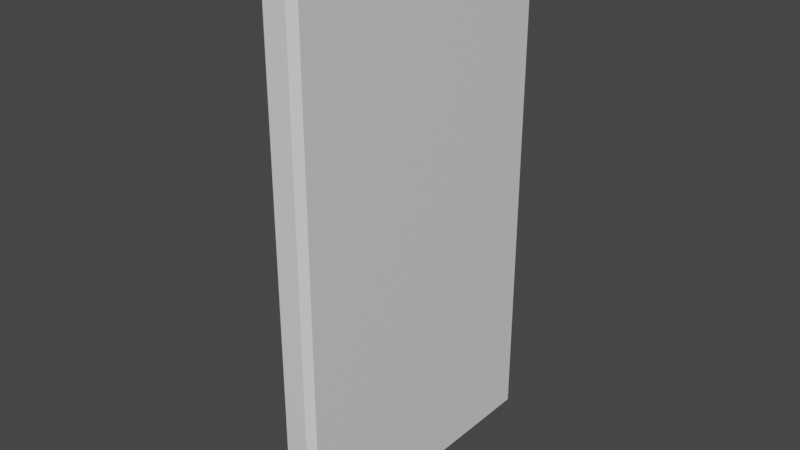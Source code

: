 # Source: fridgeDoor.blend  (saved by Blender 2.91.10; exported with 4.5.12 LTS)
import bpy
from mathutils import Matrix  # noqa: F401  (used for matrix-valued properties, if any)

bpy.ops.wm.read_factory_settings(use_empty=True)
scene = bpy.context.scene
scene.name = 'Scene'

# ---- collections
col_collection = bpy.data.collections.new('Collection'); scene.collection.children.link(col_collection)

# ---- materials (node trees are filled in below, after node groups)
mat_fridge_doorhandle = bpy.data.materials.new('fridge_doorHandle')
mat_fridge_doorhandle.use_transparent_shadow = False
mat_fridge_doorhandle.roughness = 0.5
mat_material_001 = bpy.data.materials.new('Material.001')
mat_material_001.use_transparent_shadow = False

# ---- material node trees
mat_fridge_doorhandle.use_nodes = True; mat_fridge_doorhandle.node_tree.nodes.clear()
_N = mat_fridge_doorhandle.node_tree.nodes; _L = mat_fridge_doorhandle.node_tree.links
n0 = _N.new('ShaderNodeBsdfPrincipled'); n0.name = 'Principled BSDF'; n0.location = (10, 300)
n0.distribution = 'GGX'
n0.subsurface_method = 'BURLEY'
n0.inputs[3].default_value = 1.45
n0.inputs[27].default_value = (0.0, 0.0, 0.0, 1.0)
n0.inputs[28].default_value = 1.0
n1 = _N.new('ShaderNodeOutputMaterial'); n1.name = 'Material Output'; n1.location = (300, 300)
_L.new(n0.outputs[0], n1.inputs[0])
n1.is_active_output = True
mat_material_001.use_nodes = True; mat_material_001.node_tree.nodes.clear()
_N = mat_material_001.node_tree.nodes; _L = mat_material_001.node_tree.links
n0 = _N.new('ShaderNodeBsdfPrincipled'); n0.name = 'Principled BSDF'; n0.location = (10, 300)
n0.distribution = 'GGX'
n0.subsurface_method = 'BURLEY'
n0.inputs[2].default_value = 0.4
n0.inputs[3].default_value = 1.45
n0.inputs[27].default_value = (0.0, 0.0, 0.0, 1.0)
n0.inputs[28].default_value = 1.0
n1 = _N.new('ShaderNodeOutputMaterial'); n1.name = 'Material Output'; n1.location = (300, 300)
_L.new(n0.outputs[0], n1.inputs[0])
n1.is_active_output = True

# ---- world
world_world = bpy.data.worlds.new('World'); scene.world = world_world
world_world.use_nodes = True; world_world.node_tree.nodes.clear()
_N = world_world.node_tree.nodes; _L = world_world.node_tree.links
n0 = _N.new('ShaderNodeOutputWorld'); n0.name = 'World Output'; n0.location = (300, 300)
n1 = _N.new('ShaderNodeBackground'); n1.name = 'Background'; n1.location = (10, 300)
n1.inputs[0].default_value = (0.05088, 0.05088, 0.05088, 1.0)
_L.new(n1.outputs[0], n0.inputs[0])
n0.is_active_output = True
world_world.color = (0.05088, 0.05088, 0.05088)
world_world.use_sun_shadow = False
world_world.sun_shadow_jitter_overblur = 0.0

# ---- meshes
me_fridge_door = bpy.data.meshes.new('fridge_door')
me_fridge_door.from_pydata([(-0.5437, 21.9, -6.141), (-0.6421, 21.59, -6.098), (-0.9147, 21.49, -6.139), (-0.9136, 21.9, -6.154), (-0.5437, 22.0, -5.316), (-0.5437, 22.0, -6.054), (-0.9136, 22.0, -6.054), (-0.9136, 22.0, -5.316), (-0.5437, 1.055, -5.23), (-0.6421, 1.373, -5.273), (-0.9147, 1.472, -5.231), (-0.9136, 1.055, -5.216), (0.5523, 21.59, -5.216), (0.5523, 21.9, -5.216), (-0.5437, 21.9, -5.23), (-0.6421, 21.59, -5.273), (-1.014, 1.055, -5.316), (-1.014, 1.472, -5.316), (-1.014, 1.472, -6.054), (-1.014, 1.055, -6.054), (-0.5437, 0.9555, -6.054), (-0.5437, 0.9555, -5.316), (-0.9136, 0.9555, -5.316), (-0.9136, 0.9555, -6.054), (0.5523, 1.055, -5.216), (0.5523, 1.372, -5.216), (0.5523, 21.9, -6.154), (0.5523, 21.59, -6.154), (0.5523, 0.9555, -6.054), (0.5523, 0.9555, -5.316), (0.5523, 1.372, -6.154), (0.5523, 1.055, -6.154), (-0.5437, 1.055, -6.141), (-0.6421, 1.373, -6.098), (0.5523, 21.49, -5.316), (-0.4437, 21.49, -5.381), (-0.4437, 21.49, -5.99), (0.5523, 21.49, -6.054), (-0.9136, 21.9, -5.216), (-0.9147, 21.49, -5.231), (-0.9147, 1.472, -6.139), (-0.9136, 1.055, -6.154), (-1.014, 21.49, -5.316), (-1.014, 21.9, -5.316), (-1.014, 21.9, -6.054), (-1.014, 21.49, -6.054), (-0.5437, 21.39, -5.387), (-0.5437, 1.572, -5.387), (-0.5437, 1.572, -5.983), (-0.5437, 21.39, -5.983), (-0.4437, 1.472, -5.381), (0.5523, 1.472, -5.316), (0.5523, 1.472, -6.054), (-0.4437, 1.472, -5.99), (0.5523, 22.0, -5.316), (0.5523, 22.0, -6.054), (0.02403, 0.07527, -6.384), (0.02403, 0.07527, 6.384), (0.02403, 22.88, 6.384), (0.02403, 22.88, -6.384), (0.9, -0.02473, -6.384), (0.9, -0.02473, 6.384), (0.124, -0.02473, 6.384), (0.124, -0.02473, -6.384), (1.0, 0.07527, 6.384), (1.0, 0.07527, -6.384), (1.0, 22.88, -6.384), (1.0, 22.88, 6.384), (0.9, 22.88, -6.484), (0.9, 0.07527, -6.484), (0.124, 0.07527, -6.484), (0.124, 22.88, -6.484), (0.124, 22.88, 6.484), (0.124, 0.07527, 6.484), (0.9, 0.07527, 6.484), (0.9, 22.88, 6.484), (0.124, 22.98, -6.384), (0.9, 22.98, -6.384), (0.9, 22.98, 6.384), (0.124, 22.98, 6.384)], [], [(0, 1, 2, 3), (4, 5, 6, 7), (8, 9, 10, 11), (12, 13, 14, 15), (16, 17, 18, 19), (20, 21, 22, 23), (24, 25, 9, 8), (26, 27, 1, 0), (28, 29, 21, 20), (30, 31, 32, 33), (34, 35, 36, 37), (15, 14, 38, 39), (1, 33, 40, 2), (33, 32, 41, 40), (9, 15, 39, 10), (42, 43, 44, 45), (46, 47, 48, 49), (50, 51, 52, 53), (17, 42, 45, 18), (41, 23, 19), (6, 3, 44), (16, 22, 11), (38, 7, 43), (46, 35, 15), (47, 9, 50), (48, 53, 33), (49, 1, 36), (20, 23, 41, 32), (0, 3, 6, 5), (23, 22, 16, 19), (39, 38, 43, 42), (14, 13, 54, 4), (21, 29, 24, 8), (45, 44, 3, 2), (44, 43, 7, 6), (28, 20, 32, 31), (26, 0, 5, 55), (38, 14, 4, 7), (22, 21, 8, 11), (11, 10, 17, 16), (10, 39, 42, 17), (19, 18, 40, 41), (18, 45, 2, 40), (15, 9, 47, 46), (33, 1, 49, 48), (37, 36, 1, 27), (30, 33, 53, 52), (51, 50, 9, 25), (12, 15, 35, 34), (46, 49, 36, 35), (50, 53, 48, 47), (54, 55, 5, 4), (56, 57, 58, 59), (60, 61, 62, 63), (64, 65, 66, 67), (68, 69, 70, 71), (72, 73, 74, 75), (76, 71, 59), (77, 66, 68), (75, 67, 78), (79, 58, 72), (64, 74, 61), (62, 73, 57), (56, 70, 63), (60, 69, 65), (76, 77, 68, 71), (65, 64, 61, 60), (57, 56, 63, 62), (78, 79, 72, 75), (58, 57, 73, 72), (66, 65, 69, 68), (70, 69, 60, 63), (74, 73, 62, 61), (71, 70, 56, 59), (77, 78, 67, 66), (79, 76, 59, 58), (75, 74, 64, 67), (76, 79, 78, 77)])
me_fridge_door.polygons.foreach_set('use_smooth', [True] * 78)
me_fridge_door.polygons.foreach_set('material_index', [0, 0, 0, 0, 0, 0, 0, 0, 0, 0, 0, 0, 0, 0, 0, 0, 0, 0, 0, 0, 0, 0, 0, 0, 0, 0, 0, 0, 0, 0, 0, 0, 0, 0, 0, 0, 0, 0, 0, 0, 0, 0, 0, 0, 0, 0, 0, 0, 0, 0, 0, 0, 1, 1, 1, 1, 1, 1, 1, 1, 1, 1, 1, 1, 1, 1, 1, 1, 1, 1, 1, 1, 1, 1, 1, 1, 1, 1])
_k = set([(0, 1), (0, 3), (0, 5), (0, 26), (1, 2), (1, 27), (1, 33), (1, 36), (1, 49), (2, 3), (2, 40), (2, 45), (3, 6), (3, 44), (4, 7), (4, 14), (4, 54), (5, 6), (5, 55), (6, 7), (6, 44), (7, 38), (7, 43), (8, 9), (8, 11), (8, 21), (8, 24), (9, 10), (9, 15), (9, 25), (9, 47), (9, 50), (10, 11), (10, 17), (10, 39), (11, 16), (11, 22), (12, 13), (12, 15), (12, 34), (13, 14), (13, 54), (14, 15), (14, 38), (15, 35), (15, 39), (15, 46), (16, 17), (16, 19), (16, 22), (17, 42), (18, 19), (18, 40), (18, 45), (19, 23), (19, 41), (20, 23), (20, 28), (20, 32), (21, 22), (21, 29), (22, 23), (23, 41), (24, 25), (24, 29), (25, 51), (26, 27), (26, 55), (27, 37), (28, 29), (28, 31), (30, 31), (30, 33), (30, 52), (31, 32), (32, 33), (32, 41), (33, 40), (33, 48), (33, 53), (34, 35), (34, 37), (35, 36), (35, 46), (36, 37), (36, 49), (38, 39), (38, 43), (39, 42), (40, 41), (42, 43), (43, 44), (44, 45), (46, 47), (46, 49), (47, 48), (47, 50), (48, 49), (48, 53), (50, 51), (50, 53), (51, 52), (52, 53), (54, 55), (56, 57), (56, 59), (56, 63), (56, 70), (57, 58), (57, 62), (57, 73), (58, 59), (58, 72), (58, 79), (59, 71), (59, 76), (60, 61), (60, 63), (60, 65), (60, 69), (61, 62), (61, 64), (61, 74), (62, 63), (62, 73), (63, 70), (64, 65), (64, 67), (64, 74), (65, 66), (65, 69), (66, 67), (66, 68), (66, 77), (67, 75), (67, 78), (68, 69), (68, 71), (68, 77), (69, 70), (70, 71), (71, 76), (72, 73), (72, 75), (72, 79), (73, 74), (74, 75), (75, 78), (76, 77), (76, 79), (77, 78), (78, 79)])
me_fridge_door.attributes.new('sharp_edge', 'BOOLEAN', 'EDGE').data.foreach_set('value', [ (min(e.vertices), max(e.vertices)) in _k for e in me_fridge_door.edges])
_uv = me_fridge_door.uv_layers.new(name='UVMap')
_uv.uv.foreach_set('vector', [0.5363, 0.25, 0.5192, 0.25, 0.5139, 0.25, 0.5363, 0.25, 0.5417, 0.2338, 0.5417, 0.2481, 0.5417, 0.2481, 0.5417, 0.2338, 0.4637, 0.2319, 0.4808, 0.2319, 0.4861, 0.2319, 0.4637, 0.2319, 0.5193, 0.2319, 0.5363, 0.2319, 0.5363, 0.2319, 0.5192, 0.2319, 0.4637, 0.2338, 0.4861, 0.2338, 0.4861, 0.2481, 0.4637, 0.2481, 0.4583, 0.2481, 0.4583, 0.2338, 0.4583, 0.2338, 0.4583, 0.2481, 0.4637, 0.2319, 0.4807, 0.2319, 0.4808, 0.2319, 0.4637, 0.2319, 0.5363, 0.25, 0.5193, 0.25, 0.5192, 0.25, 0.5363, 0.25, 0.4583, 0.2481, 0.4583, 0.2338, 0.4583, 0.2338, 0.4583, 0.2481, 0.4807, 0.25, 0.4637, 0.25, 0.4637, 0.25, 0.4808, 0.25, 0.5139, 0.2339, 0.5139, 0.2341, 0.5139, 0.2478, 0.5139, 0.2481, 0.5192, 0.2319, 0.5363, 0.2319, 0.5363, 0.2319, 0.5139, 0.2319, 0.514, 0.25, 0.486, 0.25, 0.4861, 0.25, 0.5139, 0.25, 0.4808, 0.25, 0.4637, 0.25, 0.4637, 0.25, 0.4861, 0.25, 0.486, 0.2319, 0.514, 0.2319, 0.5139, 0.2319, 0.4861, 0.2319, 0.5139, 0.2338, 0.5363, 0.2338, 0.5363, 0.2481, 0.5139, 0.2481, 0.5138, 0.2342, 0.4863, 0.2342, 0.4863, 0.2477, 0.5138, 0.2477, 0.4861, 0.2341, 0.4861, 0.2339, 0.4861, 0.2481, 0.4861, 0.2478, 0.4861, 0.2338, 0.5139, 0.2338, 0.5139, 0.2481, 0.4861, 0.2481, 0.4637, 0.25, 0.4583, 0.2481, 0.4637, 0.2481, 0.5417, 0.2481, 0.5363, 0.25, 0.5363, 0.2481, 0.4637, 0.2338, 0.4583, 0.2338, 0.4637, 0.2319, 0.5363, 0.2319, 0.5417, 0.2338, 0.5363, 0.2338, 0.5138, 0.2342, 0.5139, 0.2341, 0.514, 0.2319, 0.4863, 0.2342, 0.4808, 0.2319, 0.4861, 0.2341, 0.4863, 0.2477, 0.4861, 0.2478, 0.486, 0.25, 0.5138, 0.2477, 0.5192, 0.25, 0.5139, 0.2478, 0.4583, 0.2481, 0.4583, 0.2481, 0.4637, 0.25, 0.4637, 0.25, 0.5363, 0.25, 0.5363, 0.25, 0.5417, 0.2481, 0.5417, 0.2481, 0.4583, 0.2481, 0.4583, 0.2338, 0.4637, 0.2338, 0.4637, 0.2481, 0.5139, 0.2319, 0.5363, 0.2319, 0.5363, 0.2338, 0.5139, 0.2338, 0.5363, 0.2319, 0.5363, 0.2319, 0.5417, 0.2338, 0.5417, 0.2338, 0.4583, 0.2338, 0.4583, 0.2338, 0.4637, 0.2319, 0.4637, 0.2319, 0.5139, 0.2481, 0.5363, 0.2481, 0.5363, 0.25, 0.5139, 0.25, 0.5363, 0.2481, 0.5363, 0.2338, 0.5417, 0.2338, 0.5417, 0.2481, 0.4583, 0.2481, 0.4583, 0.2481, 0.4637, 0.25, 0.4637, 0.25, 0.5363, 0.25, 0.5363, 0.25, 0.5417, 0.2481, 0.5417, 0.2481, 0.5363, 0.2319, 0.5363, 0.2319, 0.5417, 0.2338, 0.5417, 0.2338, 0.4583, 0.2338, 0.4583, 0.2338, 0.4637, 0.2319, 0.4637, 0.2319, 0.4637, 0.2319, 0.4861, 0.2319, 0.4861, 0.2338, 0.4637, 0.2338, 0.4861, 0.2319, 0.5139, 0.2319, 0.5139, 0.2338, 0.4861, 0.2338, 0.4637, 0.2481, 0.4861, 0.2481, 0.4861, 0.25, 0.4637, 0.25, 0.4861, 0.2481, 0.5139, 0.2481, 0.5139, 0.25, 0.4861, 0.25, 0.514, 0.2319, 0.486, 0.2319, 0.4863, 0.2342, 0.5138, 0.2342, 0.486, 0.25, 0.514, 0.25, 0.5138, 0.2477, 0.4863, 0.2477, 0.5139, 0.2481, 0.5139, 0.2478, 0.5192, 0.25, 0.5193, 0.25, 0.4807, 0.25, 0.4808, 0.25, 0.4861, 0.2478, 0.4861, 0.2481, 0.4861, 0.2339, 0.4861, 0.2341, 0.4808, 0.2319, 0.4807, 0.2319, 0.5193, 0.2319, 0.5192, 0.2319, 0.5139, 0.2341, 0.5139, 0.2339, 0.5138, 0.2342, 0.5138, 0.2477, 0.5139, 0.2478, 0.5139, 0.2341, 0.4861, 0.2341, 0.4861, 0.2478, 0.4863, 0.2477, 0.4863, 0.2342, 0.5417, 0.2338, 0.5417, 0.2481, 0.5417, 0.2481, 0.5417, 0.2338, 0.0, 0.0, 0.0, 0.0, 0.0, 0.0, 0.0, 0.0, 0.0, 0.0, 0.0, 0.0, 0.0, 0.0, 0.0, 0.0, 0.0, 0.0, 0.0, 0.0, 0.0, 0.0, 0.0, 0.0, 0.0, 0.0, 0.0, 0.0, 0.0, 0.0, 0.0, 0.0, 0.0, 0.0, 0.0, 0.0, 0.0, 0.0, 0.0, 0.0, 0.0, 0.0, 0.0, 0.0, 0.0, 0.0, 0.0, 0.0, 0.0, 0.0, 0.0, 0.0, 0.0, 0.0, 0.0, 0.0, 0.0, 0.0, 0.0, 0.0, 0.0, 0.0, 0.0, 0.0, 0.0, 0.0, 0.0, 0.0, 0.0, 0.0, 0.0, 0.0, 0.0, 0.0, 0.0, 0.0, 0.0, 0.0, 0.0, 0.0, 0.0, 0.0, 0.0, 0.0, 0.0, 0.0, 0.0, 0.0, 0.0, 0.0, 0.0, 0.0, 0.0, 0.0, 0.0, 0.0, 0.0, 0.0, 0.0, 0.0, 0.0, 0.0, 0.0, 0.0, 0.0, 0.0, 0.0, 0.0, 0.0, 0.0, 0.0, 0.0, 0.0, 0.0, 0.0, 0.0, 0.0, 0.0, 0.0, 0.0, 0.0, 0.0, 0.0, 0.0, 0.0, 0.0, 0.0, 0.0, 0.0, 0.0, 0.0, 0.0, 0.0, 0.0, 0.0, 0.0, 0.0, 0.0, 0.0, 0.0, 0.0, 0.0, 0.0, 0.0, 0.0, 0.0, 0.0, 0.0, 0.0, 0.0, 0.0, 0.0, 0.0, 0.0, 0.0, 0.0, 0.0, 0.0, 0.0, 0.0, 0.0, 0.0, 0.0, 0.0, 0.0, 0.0, 0.0, 0.0, 0.0, 0.0, 0.0, 0.0, 0.0, 0.0, 0.0, 0.0, 0.0, 0.0, 0.0, 0.0, 0.0, 0.0, 0.0, 0.0, 0.0, 0.0, 0.0, 0.0, 0.0, 0.0, 0.0, 0.0])
me_fridge_door.materials.append(mat_fridge_doorhandle)
me_fridge_door.materials.append(mat_material_001)
me_fridge_door.use_remesh_fix_poles = True
me_fridge_door.use_remesh_preserve_attributes = False
me_fridge_door.use_mirror_vertex_groups = False
me_fridge_door.update()
me_fridge_door.normals_split_custom_set([tuple(v) for v in zip(*[iter([0.09928, -0.09132, -0.9909, 0.09928, -0.09132, -0.9909, 0.09928, -0.09132, -0.9909, 0.09928, -0.09132, -0.9909, 0.0, 1.0, 5.852e-06, 0.0, 1.0, 5.852e-06, 0.0, 1.0, 6.988e-06, 0.0, 1.0, 6.988e-06, 0.09928, 0.09131, 0.9909, 0.09928, 0.09131, 0.9909, 0.09928, 0.09131, 0.9909, 0.09928, 0.09131, 0.9909, -0.0305, -0.06269, 0.9976, -0.0305, -0.06269, 0.9976, -0.0305, -0.06269, 0.9976, -0.0305, -0.06269, 0.9976, -1.0, -4.225e-08, 0.0, -1.0, -2.109e-08, 0.0, -1.0, -2.109e-08, 0.0, -1.0, -4.225e-08, 0.0, 0.0, -1.0, 0.0, 0.0, -1.0, 0.0, 0.0, -1.0, 0.0, 0.0, -1.0, 0.0, -0.0305, 0.06269, 0.9976, -0.0305, 0.06269, 0.9976, -0.0305, 0.06269, 0.9976, -0.0305, 0.06269, 0.9976, -0.0305, -0.06269, -0.9976, -0.0305, -0.06269, -0.9976, -0.0305, -0.06269, -0.9976, -0.0305, -0.06269, -0.9976, 0.0, -1.0, 0.0, 0.0, -1.0, 0.0, 0.0, -1.0, 0.0, 0.0, -1.0, 0.0, -0.0305, 0.06269, -0.9976, -0.0305, 0.06269, -0.9976, -0.0305, 0.06269, -0.9976, -0.0305, 0.06269, -0.9976, 2.712e-12, -1.0, -5.688e-06, 2.712e-12, -1.0, -5.688e-06, 2.712e-12, -1.0, -5.688e-06, 2.712e-12, -1.0, -5.688e-06, 0.09927, -0.09132, 0.9909, 0.09927, -0.09132, 0.9909, 0.09927, -0.09132, 0.9909, 0.09927, -0.09132, 0.9909, 0.151, 1.991e-07, -0.9885, 0.151, 1.991e-07, -0.9885, 0.151, 1.991e-07, -0.9885, 0.151, 1.991e-07, -0.9885, 0.09928, 0.09132, -0.9909, 0.09928, 0.09132, -0.9909, 0.09928, 0.09132, -0.9909, 0.09928, 0.09132, -0.9909, 0.151, -2.497e-07, 0.9885, 0.151, -2.497e-07, 0.9885, 0.151, -2.497e-07, 0.9885, 0.151, -2.497e-07, 0.9885, -1.0, -2.109e-08, 0.0, -1.0, -4.225e-08, 0.0, -1.0, -4.225e-08, 0.0, -1.0, -2.109e-08, 0.0, 1.0, 4.984e-10, 0.0, 1.0, 4.984e-10, 0.0, 1.0, 4.984e-10, 0.0, 1.0, 4.984e-10, 0.0, 1.017e-06, 1.0, 1.6e-06, 1.017e-06, 1.0, 1.6e-06, 1.017e-06, 1.0, 1.6e-06, 1.017e-06, 1.0, 1.6e-06, -1.0, -2.109e-08, 0.0, -1.0, -2.109e-08, 0.0, -1.0, -2.109e-08, 0.0, -1.0, -2.109e-08, 0.0, -0.5774, -0.5774, -0.5774, -0.5774, -0.5774, -0.5774, -0.5774, -0.5774, -0.5774, -0.5773, 0.5774, -0.5774, -0.5773, 0.5774, -0.5774, -0.5773, 0.5774, -0.5774, -0.5773, -0.5774, 0.5774, -0.5773, -0.5774, 0.5774, -0.5773, -0.5774, 0.5774, -0.5773, 0.5773, 0.5774, -0.5773, 0.5773, 0.5774, -0.5773, 0.5773, 0.5774, 0.3024, -0.3576, 0.8836, 0.3024, -0.3576, 0.8836, 0.3024, -0.3576, 0.8836, 0.3024, 0.3575, 0.8836, 0.3024, 0.3575, 0.8836, 0.3024, 0.3575, 0.8836, 0.3024, 0.3576, -0.8836, 0.3024, 0.3576, -0.8836, 0.3024, 0.3576, -0.8836, 0.3024, -0.3575, -0.8836, 0.3024, -0.3575, -0.8836, 0.3024, -0.3575, -0.8836, 0.01251, -0.6835, -0.7298, 0.01251, -0.6835, -0.7298, 0.01251, -0.6835, -0.7298, 0.01251, -0.6835, -0.7298, 0.01251, 0.6835, -0.7298, 0.01251, 0.6835, -0.7298, 0.01251, 0.6835, -0.7298, 0.01251, 0.6835, -0.7298, -0.7071, -0.7071, 0.0, -0.7071, -0.7071, 0.0, -0.7071, -0.7071, 0.0, -0.7071, -0.7071, 0.0, -0.6813, -0.01215, 0.7319, -0.6813, -0.01215, 0.7319, -0.6813, -0.01215, 0.7319, -0.6813, -0.01215, 0.7319, -0.004222, 0.6836, 0.7299, -0.004222, 0.6836, 0.7299, -0.004222, 0.6836, 0.7299, -0.004222, 0.6836, 0.7299, -0.004223, -0.6836, 0.7299, -0.004223, -0.6836, 0.7299, -0.004223, -0.6836, 0.7299, -0.004223, -0.6836, 0.7299, -0.6813, -0.01215, -0.7319, -0.6813, -0.01215, -0.7319, -0.6813, -0.01215, -0.7319, -0.6813, -0.01215, -0.7319, -0.7071, 0.7071, 2.285e-06, -0.7071, 0.7071, 2.285e-06, -0.7071, 0.7071, 2.285e-06, -0.7071, 0.7071, 2.285e-06, -0.004223, -0.6836, -0.7299, -0.004223, -0.6836, -0.7299, -0.004223, -0.6836, -0.7299, -0.004223, -0.6836, -0.7299, -0.004224, 0.6836, -0.7299, -0.004224, 0.6836, -0.7299, -0.004224, 0.6836, -0.7299, -0.004224, 0.6836, -0.7299, 0.01251, 0.6835, 0.7298, 0.01251, 0.6835, 0.7298, 0.01251, 0.6835, 0.7298, 0.01251, 0.6835, 0.7298, 0.01251, -0.6835, 0.7298, 0.01251, -0.6835, 0.7298, 0.01251, -0.6835, 0.7298, 0.01251, -0.6835, 0.7298, -0.6813, 0.01214, 0.7319, -0.6813, 0.01214, 0.7319, -0.6813, 0.01214, 0.7319, -0.6813, 0.01214, 0.7319, -0.6524, -1.347e-07, 0.7579, -0.6524, -1.347e-07, 0.7579, -0.6524, -1.347e-07, 0.7579, -0.6524, -1.347e-07, 0.7579, -0.6813, 0.01215, -0.7319, -0.6813, 0.01215, -0.7319, -0.6813, 0.01215, -0.7319, -0.6813, 0.01215, -0.7319, -0.6524, 1.362e-07, -0.7579, -0.6524, 1.362e-07, -0.7579, -0.6524, 1.362e-07, -0.7579, -0.6524, 1.362e-07, -0.7579, 0.7574, -1.798e-07, 0.6529, 0.7574, -1.798e-07, 0.6529, 0.7574, -1.798e-07, 0.6529, 0.7574, -1.798e-07, 0.6529, 0.7574, 1.314e-07, -0.6529, 0.7574, 1.314e-07, -0.6529, 0.7574, 1.314e-07, -0.6529, 0.7574, 1.314e-07, -0.6529, -0.03664, -0.7397, -0.6719, -0.03664, -0.7397, -0.6719, -0.03664, -0.7397, -0.6719, -0.03664, -0.7397, -0.6719, -0.03664, 0.7397, -0.6719, -0.03664, 0.7397, -0.6719, -0.03664, 0.7397, -0.6719, -0.03664, 0.7397, -0.6719, -0.03665, 0.7397, 0.6719, -0.03665, 0.7397, 0.6719, -0.03665, 0.7397, 0.6719, -0.03665, 0.7397, 0.6719, -0.03664, -0.7397, 0.6719, -0.03664, -0.7397, 0.6719, -0.03664, -0.7397, 0.6719, -0.03664, -0.7397, 0.6719, 0.7071, -0.7071, -2.797e-06, 0.7071, -0.7071, -2.797e-06, 0.7071, -0.7071, -2.797e-06, 0.7071, -0.7071, -2.797e-06, 0.7071, 0.7071, 2.097e-06, 0.7071, 0.7071, 2.097e-06, 0.7071, 0.7071, 2.097e-06, 0.7071, 0.7071, 2.097e-06, 0.0, 1.0, 4.717e-06, 0.0, 1.0, 4.717e-06, 0.0, 1.0, 5.852e-06, 0.0, 1.0, 5.852e-06, -1.0, 0.0, 0.0, -1.0, 0.0, 0.0, -1.0, 0.0, 0.0, -1.0, 0.0, 0.0, 0.0, -1.0, -3.134e-07, 0.0, -1.0, -3.134e-07, 0.0, -1.0, -3.134e-07, 0.0, -1.0, -3.134e-07, 1.0, 0.0, 0.0, 1.0, 0.0, 0.0, 1.0, 0.0, 0.0, 1.0, 0.0, 0.0, 0.0, 3.554e-07, -1.0, 0.0, 3.554e-07, -1.0, 0.0, 3.554e-07, -1.0, 0.0, 3.554e-07, -1.0, 0.0, -3.554e-07, 1.0, 0.0, -3.554e-07, 1.0, 0.0, -3.554e-07, 1.0, 0.0, -3.554e-07, 1.0, -0.5773, 0.5773, -0.5774, -0.5773, 0.5773, -0.5774, -0.5773, 0.5773, -0.5774, 0.5773, 0.5773, -0.5774, 0.5773, 0.5773, -0.5774, 0.5773, 0.5773, -0.5774, 0.5773, 0.5773, 0.5774, 0.5773, 0.5773, 0.5774, 0.5773, 0.5773, 0.5774, -0.5773, 0.5773, 0.5774, -0.5773, 0.5773, 0.5774, -0.5773, 0.5773, 0.5774, 0.5774, -0.5773, 0.5773, 0.5774, -0.5773, 0.5773, 0.5774, -0.5773, 0.5773, -0.5774, -0.5773, 0.5773, -0.5774, -0.5773, 0.5773, -0.5774, -0.5773, 0.5773, -0.5774, -0.5773, -0.5773, -0.5774, -0.5773, -0.5773, -0.5774, -0.5773, -0.5773, 0.5774, -0.5773, -0.5773, 0.5774, -0.5773, -0.5773, 0.5774, -0.5773, -0.5773, 0.0, 0.7071, -0.7071, 0.0, 0.7071, -0.7071, 0.0, 0.7071, -0.7071, 0.0, 0.7071, -0.7071, 0.7071, -0.7071, -2.215e-07, 0.7071, -0.7071, -2.215e-07, 0.7071, -0.7071, -2.215e-07, 0.7071, -0.7071, -2.215e-07, -0.7071, -0.7071, -2.217e-07, -0.7071, -0.7071, -2.217e-07, -0.7071, -0.7071, -2.217e-07, -0.7071, -0.7071, -2.217e-07, 0.0, 0.7071, 0.7071, 0.0, 0.7071, 0.7071, 0.0, 0.7071, 0.7071, 0.0, 0.7071, 0.7071, -0.7071, -2.514e-07, 0.7071, -0.7071, -2.514e-07, 0.7071, -0.7071, -2.514e-07, 0.7071, -0.7071, -2.514e-07, 0.7071, 0.7071, 2.513e-07, -0.7071, 0.7071, 2.513e-07, -0.7071, 0.7071, 2.513e-07, -0.7071, 0.7071, 2.513e-07, -0.7071, 0.0, -0.7071, -0.7071, 0.0, -0.7071, -0.7071, 0.0, -0.7071, -0.7071, 0.0, -0.7071, -0.7071, 0.0, -0.7071, 0.7071, 0.0, -0.7071, 0.7071, 0.0, -0.7071, 0.7071, 0.0, -0.7071, 0.7071, -0.7071, 2.513e-07, -0.7071, -0.7071, 2.513e-07, -0.7071, -0.7071, 2.513e-07, -0.7071, -0.7071, 2.513e-07, -0.7071, 0.7071, 0.7071, 3.961e-07, 0.7071, 0.7071, 3.961e-07, 0.7071, 0.7071, 3.961e-07, 0.7071, 0.7071, 3.961e-07, -0.7071, 0.7071, 3.961e-07, -0.7071, 0.7071, 3.961e-07, -0.7071, 0.7071, 3.961e-07, -0.7071, 0.7071, 3.961e-07, 0.7071, -2.518e-07, 0.7071, 0.7071, -2.518e-07, 0.7071, 0.7071, -2.518e-07, 0.7071, 0.7071, -2.518e-07, 0.7071, 0.0, 1.0, 5.776e-07, 0.0, 1.0, 5.776e-07, 0.0, 1.0, 5.776e-07, 0.0, 1.0, 5.776e-07])] * 3)])
me_highlight_fridge_door_001 = bpy.data.meshes.new('highlight_fridge_door.001')
me_highlight_fridge_door_001.from_pydata([(-0.5387, 22.02, -6.47), (-1.019, 22.01, -6.47), (-1.019, 21.48, -6.473), (-0.5853, 21.53, -6.438), (-0.5429, 22.33, -5.177), (-1.032, 22.31, -5.193), (-1.032, 22.31, -6.177), (-0.5429, 22.33, -6.193), (-0.5387, 0.9373, -4.9), (-1.019, 0.9485, -4.9), (-1.019, 1.48, -4.897), (-0.5853, 1.429, -4.932), (0.5396, 21.44, -4.9), (-0.5853, 21.53, -4.932), (-0.5387, 22.02, -4.9), (0.5457, 22.02, -4.887), (-1.319, 0.9366, -5.193), (-1.319, 0.9366, -6.177), (-1.333, 1.473, -6.197), (-1.333, 1.473, -5.173), (-0.5429, 0.6343, -6.193), (-1.032, 0.65, -6.177), (-1.032, 0.65, -5.193), (-0.5429, 0.6343, -5.177), (0.5457, 0.9376, -4.887), (0.5396, 1.522, -4.9), (0.5457, 22.02, -6.484), (0.5396, 21.44, -6.47), (0.5515, 0.6343, -6.193), (0.5515, 0.6343, -5.177), (0.5396, 1.522, -6.47), (-0.5853, 1.429, -6.438), (-0.5387, 0.9373, -6.47), (0.5457, 0.9376, -6.484), (0.5452, 21.16, -5.186), (0.5452, 21.16, -6.184), (-0.3616, 21.19, -6.156), (-0.3616, 21.19, -5.214), (-1.019, 21.48, -4.897), (-1.019, 22.01, -4.9), (-1.019, 1.48, -6.473), (-1.019, 0.9485, -6.47), (-1.333, 21.49, -5.173), (-1.333, 21.49, -6.197), (-1.319, 22.02, -6.177), (-1.319, 22.02, -5.193), (-0.2485, 21.29, -5.224), (-0.2485, 21.29, -6.146), (-0.2485, 1.667, -6.146), (-0.2485, 1.667, -5.224), (-0.3616, 1.769, -5.214), (-0.3616, 1.769, -6.156), (0.5452, 1.797, -6.184), (0.5452, 1.797, -5.186), (0.5515, 22.33, -5.177), (0.5515, 22.33, -6.193), (-0.2824, -0.04427, -6.503), (-0.2824, 23.0, -6.503), (-0.2824, 23.0, 6.503), (-0.2824, -0.04428, 6.503), (1.02, -0.3312, -6.503), (0.004487, -0.3312, -6.503), (0.004487, -0.3312, 6.503), (1.02, -0.3312, 6.503), (1.306, -0.04428, 6.503), (1.306, 23.0, 6.503), (1.306, 23.0, -6.503), (1.306, -0.04427, -6.503), (1.02, 23.0, -6.79), (0.004487, 23.0, -6.79), (0.004487, -0.04427, -6.79), (1.02, -0.04427, -6.79), (0.004487, 23.0, 6.79), (1.02, 23.0, 6.79), (1.02, -0.04428, 6.79), (0.004487, -0.04428, 6.79), (0.004487, 23.29, -6.503), (1.02, 23.29, -6.503), (1.02, 23.29, 6.503), (0.004487, 23.29, 6.503)], [], [(0, 1, 2, 3), (4, 5, 6, 7), (8, 9, 10, 11), (12, 13, 14, 15), (16, 17, 18, 19), (20, 21, 22, 23), (24, 8, 11, 25), (26, 0, 3, 27), (28, 20, 23, 29), (30, 31, 32, 33), (34, 35, 36, 37), (13, 38, 39, 14), (3, 2, 40, 31), (31, 40, 41, 32), (11, 10, 38, 13), (42, 43, 44, 45), (46, 47, 48, 49), (50, 51, 52, 53), (19, 18, 43, 42), (41, 17, 21), (6, 44, 1), (16, 9, 22), (39, 45, 5), (46, 13, 37), (49, 50, 11), (48, 31, 51), (47, 36, 3), (20, 32, 41, 21), (0, 7, 6, 1), (21, 17, 16, 22), (38, 42, 45, 39), (14, 4, 54, 15), (23, 8, 24, 29), (43, 2, 1, 44), (44, 6, 5, 45), (28, 33, 32, 20), (26, 55, 7, 0), (39, 5, 4, 14), (22, 9, 8, 23), (9, 16, 19, 10), (10, 19, 42, 38), (17, 41, 40, 18), (18, 40, 2, 43), (13, 46, 49, 11), (31, 48, 47, 3), (35, 27, 3, 36), (30, 52, 51, 31), (53, 25, 11, 50), (12, 34, 37, 13), (46, 37, 36, 47), (50, 49, 48, 51), (54, 4, 7, 55), (56, 57, 58, 59), (60, 61, 62, 63), (64, 65, 66, 67), (68, 69, 70, 71), (72, 73, 74, 75), (76, 57, 69), (77, 68, 66), (73, 78, 65), (79, 72, 58), (64, 63, 74), (62, 59, 75), (56, 61, 70), (60, 67, 71), (76, 69, 68, 77), (67, 60, 63, 64), (59, 62, 61, 56), (78, 73, 72, 79), (58, 72, 75, 59), (66, 68, 71, 67), (70, 61, 60, 71), (74, 63, 62, 75), (69, 57, 56, 70), (77, 66, 65, 78), (79, 58, 57, 76), (73, 65, 64, 74), (76, 77, 78, 79)])
me_highlight_fridge_door_001.polygons.foreach_set('use_smooth', [True] * 78)
me_highlight_fridge_door_001.polygons.foreach_set('material_index', [0, 0, 0, 0, 0, 0, 0, 0, 0, 0, 0, 0, 0, 0, 0, 0, 0, 0, 0, 0, 0, 0, 0, 0, 0, 0, 0, 0, 0, 0, 0, 0, 0, 0, 0, 0, 0, 0, 0, 0, 0, 0, 0, 0, 0, 0, 0, 0, 0, 0, 0, 0, 1, 1, 1, 1, 1, 1, 1, 1, 1, 1, 1, 1, 1, 1, 1, 1, 1, 1, 1, 1, 1, 1, 1, 1, 1, 1])
_k = set([(0, 1), (0, 3), (0, 7), (0, 26), (1, 2), (1, 6), (1, 44), (2, 3), (2, 40), (2, 43), (3, 27), (3, 31), (3, 36), (3, 47), (4, 5), (4, 14), (4, 54), (5, 6), (5, 39), (5, 45), (6, 7), (6, 44), (7, 55), (8, 9), (8, 11), (8, 23), (8, 24), (9, 10), (9, 16), (9, 22), (10, 11), (10, 19), (10, 38), (11, 13), (11, 25), (11, 49), (11, 50), (12, 13), (12, 15), (12, 34), (13, 14), (13, 37), (13, 38), (13, 46), (14, 15), (14, 39), (15, 54), (16, 17), (16, 19), (16, 22), (17, 18), (17, 21), (17, 41), (18, 40), (18, 43), (19, 42), (20, 21), (20, 28), (20, 32), (21, 22), (21, 41), (22, 23), (23, 29), (24, 25), (24, 29), (25, 53), (26, 27), (26, 55), (27, 35), (28, 29), (28, 33), (30, 31), (30, 33), (30, 52), (31, 32), (31, 40), (31, 48), (31, 51), (32, 33), (32, 41), (34, 35), (34, 37), (35, 36), (36, 37), (36, 47), (37, 46), (38, 39), (38, 42), (39, 45), (40, 41), (42, 45), (43, 44), (44, 45), (46, 47), (46, 49), (47, 48), (48, 49), (48, 51), (49, 50), (50, 51), (50, 53), (51, 52), (52, 53), (54, 55), (56, 57), (56, 59), (56, 61), (56, 70), (57, 58), (57, 69), (57, 76), (58, 59), (58, 72), (58, 79), (59, 62), (59, 75), (60, 61), (60, 63), (60, 67), (60, 71), (61, 62), (61, 70), (62, 63), (62, 75), (63, 64), (63, 74), (64, 65), (64, 67), (64, 74), (65, 66), (65, 73), (65, 78), (66, 67), (66, 68), (66, 77), (67, 71), (68, 69), (68, 71), (68, 77), (69, 70), (69, 76), (70, 71), (72, 73), (72, 75), (72, 79), (73, 74), (73, 78), (74, 75), (76, 77), (76, 79), (77, 78), (78, 79)])
me_highlight_fridge_door_001.attributes.new('sharp_edge', 'BOOLEAN', 'EDGE').data.foreach_set('value', [ (min(e.vertices), max(e.vertices)) in _k for e in me_highlight_fridge_door_001.edges])
_uv = me_highlight_fridge_door_001.uv_layers.new(name='UVMap')
_uv.uv.foreach_set('vector', [0.5363, 0.25, 0.5363, 0.25, 0.5139, 0.25, 0.5192, 0.25, 0.5417, 0.2338, 0.5417, 0.2338, 0.5417, 0.2481, 0.5417, 0.2481, 0.4637, 0.2319, 0.4637, 0.2319, 0.4861, 0.2319, 0.4808, 0.2319, 0.5193, 0.2319, 0.5192, 0.2319, 0.5363, 0.2319, 0.5363, 0.2319, 0.4637, 0.2338, 0.4637, 0.2481, 0.4861, 0.2481, 0.4861, 0.2338, 0.4583, 0.2481, 0.4583, 0.2481, 0.4583, 0.2338, 0.4583, 0.2338, 0.4637, 0.2319, 0.4637, 0.2319, 0.4808, 0.2319, 0.4807, 0.2319, 0.5363, 0.25, 0.5363, 0.25, 0.5192, 0.25, 0.5193, 0.25, 0.4583, 0.2481, 0.4583, 0.2481, 0.4583, 0.2338, 0.4583, 0.2338, 0.4807, 0.25, 0.4808, 0.25, 0.4637, 0.25, 0.4637, 0.25, 0.5139, 0.2339, 0.5139, 0.2481, 0.5139, 0.2478, 0.5139, 0.2341, 0.5192, 0.2319, 0.5139, 0.2319, 0.5363, 0.2319, 0.5363, 0.2319, 0.514, 0.25, 0.5139, 0.25, 0.4861, 0.25, 0.486, 0.25, 0.4808, 0.25, 0.4861, 0.25, 0.4637, 0.25, 0.4637, 0.25, 0.486, 0.2319, 0.4861, 0.2319, 0.5139, 0.2319, 0.514, 0.2319, 0.5139, 0.2338, 0.5139, 0.2481, 0.5363, 0.2481, 0.5363, 0.2338, 0.5138, 0.2342, 0.5138, 0.2477, 0.4863, 0.2477, 0.4863, 0.2342, 0.4861, 0.2341, 0.4861, 0.2478, 0.4861, 0.2481, 0.4861, 0.2339, 0.4861, 0.2338, 0.4861, 0.2481, 0.5139, 0.2481, 0.5139, 0.2338, 0.4637, 0.25, 0.4637, 0.2481, 0.4583, 0.2481, 0.5417, 0.2481, 0.5363, 0.2481, 0.5363, 0.25, 0.4637, 0.2338, 0.4637, 0.2319, 0.4583, 0.2338, 0.5363, 0.2319, 0.5363, 0.2338, 0.5417, 0.2338, 0.5138, 0.2342, 0.514, 0.2319, 0.5139, 0.2341, 0.4863, 0.2342, 0.4861, 0.2341, 0.4808, 0.2319, 0.4863, 0.2477, 0.486, 0.25, 0.4861, 0.2478, 0.5138, 0.2477, 0.5139, 0.2478, 0.5192, 0.25, 0.4583, 0.2481, 0.4637, 0.25, 0.4637, 0.25, 0.4583, 0.2481, 0.5363, 0.25, 0.5417, 0.2481, 0.5417, 0.2481, 0.5363, 0.25, 0.4583, 0.2481, 0.4637, 0.2481, 0.4637, 0.2338, 0.4583, 0.2338, 0.5139, 0.2319, 0.5139, 0.2338, 0.5363, 0.2338, 0.5363, 0.2319, 0.5363, 0.2319, 0.5417, 0.2338, 0.5417, 0.2338, 0.5363, 0.2319, 0.4583, 0.2338, 0.4637, 0.2319, 0.4637, 0.2319, 0.4583, 0.2338, 0.5139, 0.2481, 0.5139, 0.25, 0.5363, 0.25, 0.5363, 0.2481, 0.5363, 0.2481, 0.5417, 0.2481, 0.5417, 0.2338, 0.5363, 0.2338, 0.4583, 0.2481, 0.4637, 0.25, 0.4637, 0.25, 0.4583, 0.2481, 0.5363, 0.25, 0.5417, 0.2481, 0.5417, 0.2481, 0.5363, 0.25, 0.5363, 0.2319, 0.5417, 0.2338, 0.5417, 0.2338, 0.5363, 0.2319, 0.4583, 0.2338, 0.4637, 0.2319, 0.4637, 0.2319, 0.4583, 0.2338, 0.4637, 0.2319, 0.4637, 0.2338, 0.4861, 0.2338, 0.4861, 0.2319, 0.4861, 0.2319, 0.4861, 0.2338, 0.5139, 0.2338, 0.5139, 0.2319, 0.4637, 0.2481, 0.4637, 0.25, 0.4861, 0.25, 0.4861, 0.2481, 0.4861, 0.2481, 0.4861, 0.25, 0.5139, 0.25, 0.5139, 0.2481, 0.514, 0.2319, 0.5138, 0.2342, 0.4863, 0.2342, 0.486, 0.2319, 0.486, 0.25, 0.4863, 0.2477, 0.5138, 0.2477, 0.514, 0.25, 0.5139, 0.2481, 0.5193, 0.25, 0.5192, 0.25, 0.5139, 0.2478, 0.4807, 0.25, 0.4861, 0.2481, 0.4861, 0.2478, 0.4808, 0.25, 0.4861, 0.2339, 0.4807, 0.2319, 0.4808, 0.2319, 0.4861, 0.2341, 0.5193, 0.2319, 0.5139, 0.2339, 0.5139, 0.2341, 0.5192, 0.2319, 0.5138, 0.2342, 0.5139, 0.2341, 0.5139, 0.2478, 0.5138, 0.2477, 0.4861, 0.2341, 0.4863, 0.2342, 0.4863, 0.2477, 0.4861, 0.2478, 0.5417, 0.2338, 0.5417, 0.2338, 0.5417, 0.2481, 0.5417, 0.2481, 0.0, 0.0, 0.0, 0.0, 0.0, 0.0, 0.0, 0.0, 0.0, 0.0, 0.0, 0.0, 0.0, 0.0, 0.0, 0.0, 0.0, 0.0, 0.0, 0.0, 0.0, 0.0, 0.0, 0.0, 0.0, 0.0, 0.0, 0.0, 0.0, 0.0, 0.0, 0.0, 0.0, 0.0, 0.0, 0.0, 0.0, 0.0, 0.0, 0.0, 0.0, 0.0, 0.0, 0.0, 0.0, 0.0, 0.0, 0.0, 0.0, 0.0, 0.0, 0.0, 0.0, 0.0, 0.0, 0.0, 0.0, 0.0, 0.0, 0.0, 0.0, 0.0, 0.0, 0.0, 0.0, 0.0, 0.0, 0.0, 0.0, 0.0, 0.0, 0.0, 0.0, 0.0, 0.0, 0.0, 0.0, 0.0, 0.0, 0.0, 0.0, 0.0, 0.0, 0.0, 0.0, 0.0, 0.0, 0.0, 0.0, 0.0, 0.0, 0.0, 0.0, 0.0, 0.0, 0.0, 0.0, 0.0, 0.0, 0.0, 0.0, 0.0, 0.0, 0.0, 0.0, 0.0, 0.0, 0.0, 0.0, 0.0, 0.0, 0.0, 0.0, 0.0, 0.0, 0.0, 0.0, 0.0, 0.0, 0.0, 0.0, 0.0, 0.0, 0.0, 0.0, 0.0, 0.0, 0.0, 0.0, 0.0, 0.0, 0.0, 0.0, 0.0, 0.0, 0.0, 0.0, 0.0, 0.0, 0.0, 0.0, 0.0, 0.0, 0.0, 0.0, 0.0, 0.0, 0.0, 0.0, 0.0, 0.0, 0.0, 0.0, 0.0, 0.0, 0.0, 0.0, 0.0, 0.0, 0.0, 0.0, 0.0, 0.0, 0.0, 0.0, 0.0, 0.0, 0.0, 0.0, 0.0, 0.0, 0.0, 0.0, 0.0, 0.0, 0.0, 0.0, 0.0, 0.0, 0.0, 0.0, 0.0, 0.0, 0.0, 0.0, 0.0, 0.0, 0.0, 0.0, 0.0, 0.0, 0.0])
me_highlight_fridge_door_001.materials.append(mat_fridge_doorhandle)
me_highlight_fridge_door_001.materials.append(mat_material_001)
me_highlight_fridge_door_001.use_remesh_fix_poles = True
me_highlight_fridge_door_001.use_remesh_preserve_attributes = False
me_highlight_fridge_door_001.use_mirror_vertex_groups = False
me_highlight_fridge_door_001.update()
me_highlight_fridge_door_001.normals_split_custom_set([tuple(v) for v in zip(*[iter([-0.03997, 0.02966, 0.9988, -0.03997, 0.02966, 0.9988, -0.03997, 0.02966, 0.9988, -0.03997, 0.02966, 0.9988, 0.01578, -0.9999, -3.66e-06, 0.03191, -0.9995, -3.895e-06, 0.03191, -0.9995, -3.895e-06, 0.01578, -0.9999, -3.66e-06, -0.03997, -0.02966, -0.9988, -0.03997, -0.02966, -0.9988, -0.03997, -0.02966, -0.9988, -0.03997, -0.02966, -0.9988, 0.02203, 0.04103, -0.9989, 0.02203, 0.04103, -0.9989, 0.02203, 0.04103, -0.9989, 0.02203, 0.04103, -0.9989, 0.9997, 0.02641, 1.555e-07, 0.9997, 0.02641, 1.555e-07, 0.9999, 0.01305, 7.684e-08, 0.9999, 0.01305, 7.684e-08, 0.01578, 0.9999, 0.0, 0.03191, 0.9995, 0.0, 0.03191, 0.9995, 0.0, 0.01578, 0.9999, 0.0, 0.02204, -0.04101, -0.9989, 0.02204, -0.04101, -0.9989, 0.02204, -0.04101, -0.9989, 0.02204, -0.04101, -0.9989, 0.02203, 0.04102, 0.9989, 0.02203, 0.04102, 0.9989, 0.02203, 0.04102, 0.9989, 0.02203, 0.04102, 0.9989, 0.0, 1.0, 0.0, 0.01578, 0.9999, 0.0, 0.01578, 0.9999, 0.0, 0.0, 1.0, 0.0, 0.02203, -0.04104, 0.9989, 0.02203, -0.04104, 0.9989, 0.02203, -0.04104, 0.9989, 0.02203, -0.04104, 0.9989, 0.03074, 0.9995, 2.167e-06, 0.03074, 0.9995, 2.167e-06, 0.03074, 0.9995, 2.167e-06, 0.03074, 0.9995, 2.167e-06, -0.03995, 0.02968, -0.9988, -0.03995, 0.02968, -0.9988, -0.03995, 0.02968, -0.9988, -0.03995, 0.02968, -0.9988, -0.08028, -2.252e-07, 0.9968, -0.08028, -2.252e-07, 0.9968, -0.08028, -2.252e-07, 0.9968, -0.08028, -2.252e-07, 0.9968, -0.03995, -0.02968, 0.9988, -0.03995, -0.02968, 0.9988, -0.03995, -0.02968, 0.9988, -0.03995, -0.02968, 0.9988, -0.08028, 2.511e-07, -0.9968, -0.08028, 2.511e-07, -0.9968, -0.08028, 2.511e-07, -0.9968, -0.08028, 2.511e-07, -0.9968, 0.9999, -0.01305, -1.639e-07, 0.9999, -0.01305, -1.639e-07, 0.9997, -0.02641, -3.318e-07, 0.9997, -0.02641, -3.318e-07, -1.0, 0.0, 0.0, -1.0, 0.0, 0.0, -1.0, 0.0, 0.0, -1.0, 0.0, 0.0, 0.03074, -0.9995, -1.084e-06, 0.03074, -0.9995, -1.084e-06, 0.03074, -0.9995, -1.084e-06, 0.03074, -0.9995, -1.084e-06, 0.9999, 0.01305, 7.684e-08, 0.9999, 0.01305, 7.684e-08, 0.9999, -0.01305, -1.639e-07, 0.9999, -0.01305, -1.639e-07, 0.5651, 0.5656, 0.6006, 0.5651, 0.5656, 0.6006, 0.5651, 0.5656, 0.6006, 0.5651, -0.5656, 0.6006, 0.5651, -0.5656, 0.6006, 0.5651, -0.5656, 0.6006, 0.5651, 0.5656, -0.6006, 0.5651, 0.5656, -0.6006, 0.5651, 0.5656, -0.6006, 0.5651, -0.5656, -0.6006, 0.5651, -0.5656, -0.6006, 0.5651, -0.5656, -0.6006, 0.4286, -0.3935, 0.8133, 0.4286, -0.3935, 0.8133, 0.4286, -0.3935, 0.8133, 0.4286, 0.3935, 0.8133, 0.4286, 0.3935, 0.8133, 0.4286, 0.3935, 0.8133, 0.4286, 0.3935, -0.8133, 0.4286, 0.3935, -0.8133, 0.4286, 0.3935, -0.8133, 0.4286, -0.3935, -0.8133, 0.4286, -0.3935, -0.8133, 0.4286, -0.3935, -0.8133, 0.0315, 0.6873, 0.7257, 0.0315, 0.6873, 0.7257, 0.0315, 0.6873, 0.7257, 0.0315, 0.6873, 0.7257, 0.0315, -0.6872, 0.7257, 0.0315, -0.6872, 0.7257, 0.0315, -0.6872, 0.7257, 0.0315, -0.6872, 0.7257, 0.7072, 0.707, 3.738e-07, 0.7072, 0.707, 3.738e-07, 0.7072, 0.707, 3.738e-07, 0.7072, 0.707, 3.738e-07, 0.6794, -0.02433, -0.7334, 0.6794, -0.02433, -0.7334, 0.6794, -0.02433, -0.7334, 0.6794, -0.02433, -0.7334, 0.004362, -0.6833, -0.7301, 0.004362, -0.6833, -0.7301, 0.004362, -0.6833, -0.7301, 0.004362, -0.6833, -0.7301, 0.004365, 0.6833, -0.7301, 0.004365, 0.6833, -0.7301, 0.004365, 0.6833, -0.7301, 0.004365, 0.6833, -0.7301, 0.6794, -0.02434, 0.7334, 0.6794, -0.02434, 0.7334, 0.6794, -0.02434, 0.7334, 0.6794, -0.02434, 0.7334, 0.7072, -0.707, -2.393e-06, 0.7072, -0.707, -2.393e-06, 0.7072, -0.707, -2.393e-06, 0.7072, -0.707, -2.393e-06, 0.004362, 0.6833, 0.7301, 0.004362, 0.6833, 0.7301, 0.004362, 0.6833, 0.7301, 0.004362, 0.6833, 0.7301, 0.004362, -0.6833, 0.7301, 0.004362, -0.6833, 0.7301, 0.004362, -0.6833, 0.7301, 0.004362, -0.6833, 0.7301, 0.0315, -0.6872, -0.7257, 0.0315, -0.6872, -0.7257, 0.0315, -0.6872, -0.7257, 0.0315, -0.6872, -0.7257, 0.0315, 0.6873, -0.7257, 0.0315, 0.6873, -0.7257, 0.0315, 0.6873, -0.7257, 0.0315, 0.6873, -0.7257, 0.6794, 0.02434, -0.7334, 0.6794, 0.02434, -0.7334, 0.6794, 0.02434, -0.7334, 0.6794, 0.02434, -0.7334, 0.6602, 1.53e-07, -0.7511, 0.6602, 1.53e-07, -0.7511, 0.6602, 1.53e-07, -0.7511, 0.6602, 1.53e-07, -0.7511, 0.6794, 0.02433, 0.7334, 0.6794, 0.02433, 0.7334, 0.6794, 0.02433, 0.7334, 0.6794, 0.02433, 0.7334, 0.6602, -1.281e-07, 0.7511, 0.6602, -1.281e-07, 0.7511, 0.6602, -1.281e-07, 0.7511, 0.6602, -1.281e-07, 0.7511, -0.6557, 2.068e-07, -0.755, -0.6557, 2.068e-07, -0.755, -0.6557, 2.068e-07, -0.755, -0.6557, 2.068e-07, -0.755, -0.6557, -1.715e-07, 0.755, -0.6557, -1.715e-07, 0.755, -0.6557, -1.715e-07, 0.755, -0.6557, -1.715e-07, 0.755, 0.06245, 0.6898, 0.7213, 0.06245, 0.6898, 0.7213, 0.06245, 0.6898, 0.7213, 0.06245, 0.6898, 0.7213, 0.06245, -0.6899, 0.7212, 0.06245, -0.6899, 0.7212, 0.06245, -0.6899, 0.7212, 0.06245, -0.6899, 0.7212, 0.06246, -0.6899, -0.7213, 0.06246, -0.6899, -0.7213, 0.06246, -0.6899, -0.7213, 0.06246, -0.6899, -0.7213, 0.06246, 0.6899, -0.7212, 0.06246, 0.6899, -0.7212, 0.06246, 0.6899, -0.7212, 0.06246, 0.6899, -0.7212, 0.6711, -0.7414, -1.677e-06, 0.6711, -0.7414, -1.677e-06, 0.6711, -0.7414, -1.677e-06, 0.6711, -0.7414, -1.677e-06, 0.6711, 0.7414, 1.782e-06, 0.6711, 0.7414, 1.782e-06, 0.6711, 0.7414, 1.782e-06, 0.6711, 0.7414, 1.782e-06, 1.962e-11, -1.0, -3.43e-06, 0.01578, -0.9999, -3.66e-06, 0.01578, -0.9999, -3.66e-06, 1.962e-11, -1.0, -3.43e-06, 1.0, 3.164e-10, 0.0, 1.0, 3.164e-10, 0.0, 1.0, 3.164e-10, 0.0, 1.0, 3.164e-10, 0.0, 0.0, 1.0, 3.07e-07, 0.0, 1.0, 3.07e-07, 0.0, 1.0, 3.07e-07, 0.0, 1.0, 3.07e-07, -1.0, -2.848e-09, 0.0, -1.0, -2.848e-09, 0.0, -1.0, -2.848e-09, 0.0, -1.0, -2.848e-09, 0.0, 0.0, -3.517e-07, 1.0, 0.0, -3.517e-07, 1.0, 0.0, -3.517e-07, 1.0, 0.0, -3.517e-07, 1.0, 0.0, 2.896e-07, -1.0, 0.0, 2.896e-07, -1.0, 0.0, 2.896e-07, -1.0, 0.0, 2.896e-07, -1.0, 0.5774, -0.5774, 0.5774, 0.5774, -0.5774, 0.5774, 0.5774, -0.5774, 0.5774, -0.5774, -0.5774, 0.5774, -0.5774, -0.5774, 0.5774, -0.5774, -0.5774, 0.5774, -0.5774, -0.5774, -0.5773, -0.5774, -0.5774, -0.5773, -0.5774, -0.5774, -0.5773, 0.5773, -0.5773, -0.5774, 0.5773, -0.5773, -0.5774, 0.5773, -0.5773, -0.5774, -0.5774, 0.5774, -0.5774, -0.5774, 0.5774, -0.5774, -0.5774, 0.5774, -0.5774, 0.5774, 0.5774, -0.5774, 0.5774, 0.5774, -0.5774, 0.5774, 0.5774, -0.5774, 0.5774, 0.5774, 0.5774, 0.5774, 0.5774, 0.5774, 0.5774, 0.5774, 0.5774, -0.5774, 0.5774, 0.5774, -0.5774, 0.5774, 0.5774, -0.5774, 0.5774, 0.5774, 0.0, -0.7071, 0.7071, 0.0, -0.7071, 0.7071, 0.0, -0.7071, 0.7071, 0.0, -0.7071, 0.7071, -0.7071, 0.7071, 2.167e-07, -0.7071, 0.7071, 2.167e-07, -0.7071, 0.7071, 2.167e-07, -0.7071, 0.7071, 2.167e-07, 0.7071, 0.7071, 2.174e-07, 0.7071, 0.7071, 2.174e-07, 0.7071, 0.7071, 2.174e-07, 0.7071, 0.7071, 2.174e-07, 0.0, -0.7071, -0.7071, 0.0, -0.7071, -0.7071, 0.0, -0.7071, -0.7071, 0.0, -0.7071, -0.7071, 0.7071, 2.271e-07, -0.7071, 0.7071, 2.271e-07, -0.7071, 0.7071, 2.271e-07, -0.7071, 0.7071, 2.271e-07, -0.7071, -0.7071, -2.486e-07, 0.7071, -0.7071, -2.486e-07, 0.7071, -0.7071, -2.486e-07, 0.7071, -0.7071, -2.486e-07, 0.7071, 0.0, 0.7071, 0.7071, 0.0, 0.7071, 0.7071, 0.0, 0.7071, 0.7071, 0.0, 0.7071, 0.7071, 0.0, 0.7071, -0.7071, 0.0, 0.7071, -0.7071, 0.0, 0.7071, -0.7071, 0.0, 0.7071, -0.7071, 0.7071, -2.49e-07, 0.7071, 0.7071, -2.49e-07, 0.7071, 0.7071, -2.49e-07, 0.7071, 0.7071, -2.49e-07, 0.7071, -0.7071, -0.7071, -4.518e-07, -0.7071, -0.7071, -4.518e-07, -0.7071, -0.7071, -4.518e-07, -0.7071, -0.7071, -4.518e-07, 0.7071, -0.7071, -4.518e-07, 0.7071, -0.7071, -4.518e-07, 0.7071, -0.7071, -4.518e-07, 0.7071, -0.7071, -4.518e-07, -0.7071, 2.263e-07, -0.7071, -0.7071, 2.263e-07, -0.7071, -0.7071, 2.263e-07, -0.7071, -0.7071, 2.263e-07, -0.7071, 0.0, -1.0, -5.779e-07, 0.0, -1.0, -5.779e-07, 0.0, -1.0, -5.779e-07, 0.0, -1.0, -5.779e-07])] * 3)])

# ---- objects
ob_fridge_door = bpy.data.objects.new('fridge_door', me_fridge_door)
ob_highlight_fridge_door_001 = bpy.data.objects.new('highlight_fridge_door.001', me_highlight_fridge_door_001)

# ---- transforms, parenting, visibility, modifiers, constraints
ob_fridge_door.location = (0.0, 0.0, 0.0)
ob_fridge_door.rotation_euler = (1.571, -0.0, 0.0)
ob_fridge_door.lineart.crease_threshold = 0.0
ob_highlight_fridge_door_001.location = (0.0, 0.0, 0.0)
ob_highlight_fridge_door_001.rotation_euler = (1.571, -0.0, 0.0)
ob_highlight_fridge_door_001.lineart.crease_threshold = 0.0

# ---- collection membership
col_collection.objects.link(ob_fridge_door)
col_collection.objects.link(ob_highlight_fridge_door_001)

# ---- scene / render settings (as saved in the file)
scene.frame_start = 1; scene.frame_end = 250; scene.frame_set(1)
scene.render.engine = 'BLENDER_EEVEE_NEXT'
scene.cycles.use_denoising = False
scene.cycles.samples = 128
scene.cycles.sampling_pattern = 'TABULATED_SOBOL'
scene.cycles.use_adaptive_sampling = False
scene.cycles.use_light_tree = False
scene.view_settings.view_transform = 'Filmic'
bpy.context.view_layer.update()

# ---- added for rendering (the .blend has no active camera and no usable light): camera, sun
cam_auto = bpy.data.cameras.new('AutoCamera')
cam_auto.lens = 50.0
cam_auto.sensor_width = 36.0
cam_auto.clip_end = 1000.0
ob_auto_camera = bpy.data.objects.new('AutoCamera', cam_auto)
scene.collection.objects.link(ob_auto_camera)
ob_auto_camera.location = (25.3146, -30.3936, 31.7421)
ob_auto_camera.rotation_euler = (1.09748, -7.21219e-08, 0.694738)
scene.camera = ob_auto_camera
light_auto_sun = bpy.data.lights.new('AutoSun', 'SUN')
light_auto_sun.energy = 3.0
light_auto_sun.angle = 0.0523599
ob_auto_sun = bpy.data.objects.new('AutoSun', light_auto_sun)
scene.collection.objects.link(ob_auto_sun)
ob_auto_sun.rotation_euler = (0.872665, 0.174533, 0.523599)
bpy.context.view_layer.update()
